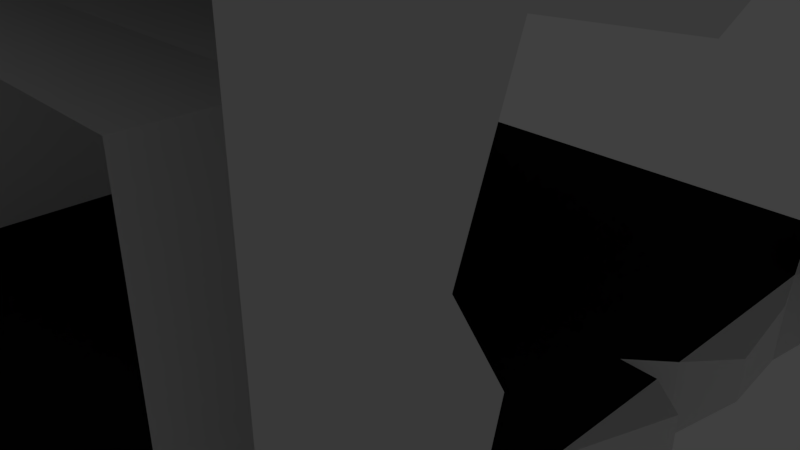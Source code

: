 # Source: TunnelDamaged.blend  (saved by Blender 2.79.0; exported with 4.5.12 LTS)
import bpy
from mathutils import Matrix  # noqa: F401  (used for matrix-valued properties, if any)

bpy.ops.wm.read_factory_settings(use_empty=True)
scene = bpy.context.scene
scene.name = 'Scene'

# ---- collections
col_collection_1 = bpy.data.collections.new('Collection 1'); scene.collection.children.link(col_collection_1)

# ---- materials (node trees are filled in below, after node groups)
mat_material = bpy.data.materials.new('Material')
mat_material.alpha_threshold = 0.0
mat_material.use_transparent_shadow = False
mat_material.roughness = 0.5
mat_material.line_color = (0.0, 0.0, 0.0, 1.0)
mat_road = bpy.data.materials.new('Road')
mat_road.alpha_threshold = 0.0
mat_road.use_transparent_shadow = False
mat_road.diffuse_color = (0.004896, 0.004896, 0.004896, 1.0)
mat_road.roughness = 0.5

# ---- material node trees

# ---- world
world_world = bpy.data.worlds.new('World'); scene.world = world_world
world_world.color = (0.05088, 0.05088, 0.05088)
world_world.use_sun_shadow = False
world_world.sun_shadow_jitter_overblur = 0.0
world_world.cycles.sampling_method = 'MANUAL'

# ---- cameras
cam_camera = bpy.data.cameras.new('Camera')
cam_camera.clip_end = 100.0
cam_camera.lens = 35.0
cam_camera.sensor_width = 32.0
cam_camera.sensor_height = 18.0
cam_camera.ortho_scale = 7.314
cam_camera.dof.focus_distance = 0.0
cam_camera.dof.aperture_fstop = 128.0

# ---- lights
light_lamp = bpy.data.lights.new('Lamp', 'POINT')
light_lamp.transmission_factor = 0.0
light_lamp.cutoff_distance = 30.0
light_lamp.energy = 100.0
light_lamp.shadow_buffer_clip_start = 1.001
light_lamp.shadow_soft_size = 0.1
light_lamp.shadow_maximum_resolution = 0.006
light_lamp.use_absolute_resolution = True

# ---- meshes
me_cube = bpy.data.meshes.new('Cube')
me_cube.from_pydata([(4.0, 5.0, -1.0), (4.0, 4.0, 0.0), (5.0, 5.0, 0.0), (5.0, 4.0, 4.0), (4.0, 5.0, 0.0), (5.0, 4.0, 0.0), (5.0, 5.0, 4.0), (4.0, 5.0, 4.0), (4.0, 4.0, -1.0), (4.0, 4.0, 4.0), (-4.0, 5.0, -1.0), (-4.0, 4.0, 0.0), (-5.0, 5.0, 0.0), (0.0, 4.0, 0.0), (0.0, 5.0, -1.0), (-5.0, 4.0, 4.0), (0.0, 5.0, 0.0), (-4.0, 5.0, 0.0), (0.0, 4.0, -1.0), (-5.0, 4.0, 0.0), (-5.0, 5.0, 4.0), (-4.0, 5.0, 4.0), (-4.0, 4.0, -1.0), (-4.0, 4.0, 4.0), (4.0, -5.0, -1.0), (4.0, -4.0, 0.0), (5.0, -5.0, 0.0), (5.0, -4.0, 4.0), (4.0, -5.0, 0.0), (5.0, -4.0, 0.0), (5.0, -5.0, 4.0), (4.0, -5.0, 4.0), (4.0, -4.0, -1.0), (4.0, 0.0, -1.0), (4.0, -1.372, 0.0), (4.0, -4.0, 4.0), (2.421, 0.0, 4.0), (-4.0, -5.0, -1.0), (-4.0, -4.0, 0.0), (-5.0, -5.0, 0.0), (0.0, -4.0, 0.0), (0.0, -5.0, -1.0), (-5.0, -4.0, 4.0), (0.0, -5.0, 0.0), (-4.0, -5.0, 0.0), (0.0, -4.0, -1.0), (-5.0, -4.0, 0.0), (-5.0, -5.0, 4.0), (-4.0, -5.0, 4.0), (-4.0, -4.0, -1.0), (-4.0, 0.0, -1.0), (-5.0, 0.0, 0.0), (0.0, 0.0, 0.0), (0.0, 0.0, -1.0), (-4.0, 0.0, 0.0), (-4.0, -4.0, 4.0), (-4.0, 0.0, 4.0), (-5.0, 0.0, 4.0), (5.0, 4.0, 5.0), (5.0, 5.0, 5.0), (4.0, 4.0, 5.0), (4.0, 0.0, 5.0), (5.0, 0.0, 5.0), (4.0, 5.0, 5.0), (-5.0, 4.0, 5.0), (-5.0, 5.0, 5.0), (-4.0, 4.0, 5.0), (-4.0, 0.0, 5.0), (-5.0, 0.0, 5.0), (-4.0, 5.0, 5.0), (5.0, -4.0, 5.0), (5.0, -5.0, 5.0), (4.0, -4.0, 5.0), (4.0, -5.0, 5.0), (-5.0, -4.0, 5.0), (-5.0, -5.0, 5.0), (-4.0, -4.0, 5.0), (-4.0, -5.0, 5.0), (0.0, -4.0, 5.0), (0.0, 0.0, 5.0), (0.0, 4.0, 5.0), (0.0, 5.0, 5.0), (0.0, -5.0, 5.0), (0.0, 5.0, 4.0), (0.0, 4.0, 4.0), (0.0, -5.0, 4.0), (0.0, -4.0, 4.0), (0.0, 0.0, 4.0), (4.451, 0.0, -0.5485), (5.0, 3.792, 4.0), (5.0, 0.8805, 4.0), (4.0, -1.372, -1.0), (4.0, -3.37, -1.0), (5.0, -3.307, 0.0), (5.0, 0.0, 4.3), (5.0, 3.451, 0.0), (5.0, -3.533, 4.0), (5.0, -1.532, 4.0), (4.0, 0.3533, -1.0), (4.0, 0.7735, -1.0), (3.245, -3.404, -1.0), (3.416, -2.777, -1.0), (3.371, -1.817, -1.0), (4.445, 1.329, -0.5548), (4.255, 2.633, -0.745), (4.74, 3.629, -0.2598), (5.0, 2.128, 4.712), (3.543, 0.3748, -1.0), (5.0, 3.67, 0.9078), (5.0, 3.585, 2.251), (5.0, -3.467, 0.536), (5.0, -3.822, 3.155), (5.0, -3.369, 2.332), (5.0, -3.736, 0.7568), (5.0, -0.5899, 4.502), (5.0, -3.381, 4.442), (4.511, -3.594, -0.489), (4.0, 0.8805, 4.0), (4.0, 3.726e-08, 4.3), (4.0, -3.533, 4.0), (4.0, -1.532, 4.0), (4.0, 2.128, 4.712), (4.0, 3.67, 0.9078), (4.0, 3.585, 2.251), (4.0, -3.467, 0.536), (4.0, -3.822, 3.155), (4.0, -3.369, 2.332), (4.0, -3.736, 0.7568), (4.0, -0.5899, 4.502), (4.0, -3.381, 4.442), (4.0, -3.37, 0.0), (4.0, 3.451, 0.0), (3.245, -3.404, 0.0), (3.416, -2.777, 0.0), (3.371, -1.817, 0.0), (4.0, 0.3533, 0.0), (4.0, 0.7735, 0.0), (3.543, 0.3748, 0.0), (4.451, 0.0, 0.0), (4.445, 1.329, 0.0), (4.255, 2.633, 0.0), (1.623, -1.702, 0.0), (4.0, -4.0, 2.0), (2.0, 4.0, 0.0), (0.0, 2.0, 0.0), (4.0, 4.0, 2.0), (2.28, 2.0, 4.0), (3.21, -2.0, 4.294)], [], [(0, 5, 8), (0, 2, 5), (8, 5, 95, 105, 104, 103, 99), (1, 4, 143), (8, 18, 14, 0), (132, 40, 25), (33, 53, 18, 8, 99, 107, 98), (15, 57, 68, 64), (9, 7, 145), (57, 42, 74, 68), (25, 124, 130), (5, 2, 6, 3), (10, 22, 19), (10, 19, 12), (22, 50, 51, 19), (11, 13, 16, 17), (22, 10, 14, 18), (13, 11, 144), (50, 22, 18, 53), (27, 96, 115, 97, 114, 94, 62, 70), (17, 21, 23, 11), (30, 27, 70, 71), (54, 11, 23, 56), (57, 15, 19, 51), (19, 15, 20, 12), (24, 32, 29), (24, 29, 26), (32, 92, 116, 93, 29), (25, 40, 43, 28), (32, 24, 41, 45), (92, 130, 93, 116), (32, 100, 92), (85, 48, 55, 86), (25, 28, 142), (20, 15, 64, 65), (93, 130, 124, 110), (29, 27, 30, 26), (37, 46, 49), (37, 39, 46), (49, 46, 51, 50), (38, 44, 43, 40), (49, 45, 41, 37), (54, 38, 40, 52), (50, 53, 45, 49), (44, 38, 55, 48), (78, 76, 77, 82), (54, 56, 55, 38), (57, 51, 46, 42), (46, 39, 47, 42), (58, 60, 61, 62), (58, 59, 63, 60), (64, 68, 67, 66), (64, 66, 69, 65), (70, 62, 61, 72), (70, 72, 73, 71), (74, 76, 67, 68), (74, 75, 77, 76), (79, 67, 76, 78), (118, 128, 36), (42, 47, 75, 74), (80, 66, 67, 79), (81, 69, 66, 80), (3, 6, 59, 58), (84, 23, 21, 83), (86, 55, 56, 87), (87, 56, 23, 84), (63, 81, 80, 60), (60, 80, 79, 61), (61, 79, 78, 72), (72, 78, 82, 73), (36, 87, 146), (35, 86, 147), (9, 84, 83, 7), (31, 85, 86, 35), (102, 91, 34, 134), (101, 102, 134, 133), (98, 88, 33), (58, 106, 89), (108, 109, 123, 122), (107, 99, 136, 137), (89, 109, 108, 95, 5, 3), (93, 110, 113, 112, 111, 96, 27, 29), (114, 128, 118, 94), (100, 101, 133, 132), (88, 91, 33), (36, 120, 147), (97, 120, 128, 114), (109, 89, 9, 123), (89, 106, 121, 9), (97, 115, 129, 120), (106, 90, 117, 121), (115, 96, 119, 129), (96, 111, 125, 119), (90, 94, 118, 117), (111, 112, 126, 125), (118, 36, 117), (112, 113, 127, 126), (113, 110, 124, 127), (124, 25, 127), (126, 142, 125), (127, 142, 126), (125, 35, 119), (92, 100, 132, 130), (130, 132, 25), (98, 107, 137, 135), (88, 34, 91), (138, 88, 98, 135), (34, 88, 138), (103, 104, 140, 139), (103, 139, 136, 99), (33, 91, 102, 53), (53, 102, 101, 45), (45, 101, 100), (32, 45, 100), (104, 105, 131, 140), (105, 95, 131), (95, 108, 122, 131), (62, 106, 58), (3, 58, 89), (94, 90, 106, 62), (146, 9, 121), (117, 36, 121), (52, 40, 141), (40, 132, 141), (133, 134, 141, 132), (52, 141, 134, 137), (135, 137, 134, 34), (138, 135, 34), (25, 142, 127), (31, 35, 142), (28, 31, 142), (142, 35, 125), (143, 16, 13), (4, 16, 143), (54, 52, 144), (11, 54, 144), (140, 131, 136, 139), (136, 131, 137), (52, 137, 144), (143, 13, 144, 137), (1, 143, 131), (137, 131, 143), (4, 1, 145), (7, 4, 145), (145, 122, 123), (131, 122, 1), (1, 122, 145), (145, 123, 9), (36, 146, 121), (146, 84, 9), (87, 84, 146), (128, 120, 36), (147, 87, 36), (86, 87, 147), (120, 129, 147), (129, 119, 147), (35, 147, 119)])
me_cube.polygons.foreach_set('material_index', [0, 0, 0, 1, 0, 1, 0, 0, 0, 0, 0, 0, 0, 0, 0, 1, 0, 1, 0, 0, 0, 0, 0, 0, 0, 0, 0, 0, 1, 0, 0, 0, 0, 0, 0, 0, 0, 0, 0, 0, 1, 0, 1, 0, 0, 0, 0, 0, 0, 0, 0, 0, 0, 0, 0, 0, 0, 0, 0, 0, 0, 0, 0, 0, 0, 0, 0, 0, 0, 0, 0, 0, 0, 0, 0, 0, 0, 0, 0, 0, 0, 0, 0, 0, 0, 0, 0, 0, 0, 0, 0, 0, 0, 0, 0, 0, 0, 0, 0, 0, 0, 0, 0, 1, 0, 0, 0, 0, 0, 0, 0, 0, 0, 0, 0, 0, 0, 0, 0, 0, 0, 0, 1, 1, 1, 1, 1, 0, 0, 0, 0, 0, 1, 1, 1, 1, 0, 1, 1, 1, 1, 1, 0, 0, 0, 0, 0, 0, 0, 0, 0, 0, 0, 0, 0, 0, 0])
_uv = me_cube.uv_layers.new(name='UVMap')
_uv.uv.foreach_set('vector', [0.625, 0.375, 0.5, 0.5, 0.5, 0.375, 0.5, 0.625, 0.625, 0.625, 0.625, 0.5, 0.5, 0.375, 0.5, 0.5, 0.4314, 0.5, 0.4536, 0.4675, 0.3292, 0.4069, 0.1662, 0.4307, 0.09669, 0.375, 0.5, 0.5, 0.5, 0.625, 0.25, 0.5, 0.5, 0.5, 5.96e-08, 0.5, 5.96e-08, 0.625, 0.5, 0.625, 0.4057, 0.5745, 5.96e-08, 0.5, 0.5, 0.5, 0.5, 0.5, 5.96e-08, 0.5, 5.96e-08, 1.0, 0.5, 1.0, 0.5, 0.5967, 0.4429, 0.5469, 0.5, 0.5442, 0.5, 0.5, 5.96e-08, 0.5, 5.96e-08, 0.625, 0.5, 0.625, 0.5, 0.5, 0.625, 0.5, 0.5, 0.25, 0.5, 0.5, 1.192e-07, 0.5, 1.192e-07, 0.625, 0.5, 0.625, 0.5, 0.5, 0.5666, 0.567, 0.5788, 0.5, 0.5, 0.5, 0.625, 0.5, 0.625, 1.0, 0.5, 1.0, 0.625, 0.375, 0.5, 0.375, 0.5, 0.5, 0.5, 0.625, 0.375, 0.5, 0.375, 0.625, 0.5, 0.375, 5.96e-08, 0.375, 5.96e-08, 0.5, 0.5, 0.5, 0.5, 0.5, 1.0, 0.5, 1.0, 0.625, 0.5, 0.625, 0.5, 0.5, 0.5, 0.625, 1.0, 0.625, 1.0, 0.5, 0.5, 0.5, 8.941e-08, 0.5, 0.5, 0.25, 0.5, 0.5, 0.5, 1.0, 1.0, 1.0, 1.0, 0.5, 0.5, 0.5, 0.5584, 0.5, 0.5774, 0.5553, 0.8085, 0.5, 0.9263, 0.5627, 1.0, 0.5375, 1.0, 0.625, 0.5, 0.625, 0.375, 0.5, 0.375, 1.0, 0.25, 1.0, 0.25, 0.5, 0.375, 0.5, 0.5, 0.5, 0.5, 0.625, 0.375, 0.625, 0.5, 0.5, 1.0, 0.5, 1.0, 1.0, 0.5, 1.0, 0.5, 0.5, 1.0, 0.5, 1.0, 2.384e-07, 0.5, 2.384e-07, 0.5, 0.5, 0.5, 1.0, 0.625, 1.0, 0.625, 0.5, 0.375, 0.375, 0.5, 0.375, 0.5, 0.5, 0.5, 0.375, 0.625, 0.5, 0.625, 0.375, 0.5, 0.375, 0.5788, 0.375, 0.5508, 0.4389, 0.5866, 0.5, 0.5, 0.5, 0.5, 0.5, 5.96e-08, 0.5, 5.96e-08, 0.375, 0.5, 0.375, 0.5, 0.5, 0.5, 0.375, 5.96e-08, 0.375, 5.96e-08, 0.5, 0.5, 0.375, 0.5, 0.5, 0.625, 0.5, 0.5639, 0.4389, 0.5, 0.5, 0.4057, 0.5745, 0.5, 0.5788, 0.5, 0.625, 1.192e-07, 0.625, 8.941e-08, 0.75, 0.5, 0.75, 0.5, 0.5, 0.375, 0.5, 0.5, 0.75, 0.625, 0.5, 0.5, 0.5, 0.5, 0.625, 0.625, 0.625, 0.625, 0.5, 0.5, 0.5, 0.5, 0.567, 0.625, 0.567, 0.5, 0.5, 0.5, 1.0, 0.375, 1.0, 0.375, 0.5, 0.375, 0.375, 0.5, 0.5, 0.5, 0.375, 0.5, 0.375, 0.375, 0.375, 0.375, 0.5, 0.5, 0.375, 0.5, 0.5, 1.0, 0.5, 1.0, 0.375, 0.5, 0.5, 0.5, 0.375, 1.0, 0.375, 1.0, 0.5, 0.5, 0.5, 1.0, 0.5, 1.0, 0.375, 0.5, 0.375, 0.5, 0.5, 0.5, 1.788e-07, 1.0, 0.0, 1.0, 0.5, 0.5, 0.5, 1.0, 0.5, 1.0, 2.98e-07, 0.5, 3.874e-07, 0.625, 0.5, 0.75, 0.5, 0.75, 1.0, 0.625, 1.0, 0.5, 0.5, 8.941e-08, 0.5, 1.192e-07, 0.375, 0.5, 0.375, 0.5, 0.5, 0.5, 1.0, 0.0, 1.0, 0.0, 0.5, 0.5, 0.5, 0.5, 2.384e-07, 1.192e-07, 2.384e-07, 1.192e-07, 0.5, 0.5, 0.5, 0.375, 0.5, 0.375, 1.0, 0.5, 1.0, 0.625, 0.5, 0.5, 0.5, 0.5, 2.384e-07, 0.625, 2.384e-07, 0.625, 0.5, 0.625, 0.625, 0.5, 0.625, 0.5, 0.5, 0.375, 0.5, 0.375, 2.384e-07, 0.5, 2.384e-07, 0.5, 0.5, 0.375, 0.5, 0.5, 0.5, 0.5, 0.625, 0.375, 0.625, 0.625, 0.5, 0.625, 1.0, 0.5, 1.0, 0.5, 0.5, 0.625, 0.5, 0.5, 0.5, 0.5, 0.375, 0.625, 0.375, 0.375, 0.5, 0.5, 0.5, 0.5, 1.0, 0.375, 1.0, 0.375, 0.5, 0.375, 0.375, 0.5, 0.375, 0.5, 0.5, 0.5, 0.5, 8.941e-08, 0.5, 8.941e-08, 1.788e-07, 0.5, 1.788e-07, 0.5, 0.5, 0.5, 0.4263, 0.3026, 0.5, 0.5, 0.5, 0.375, 0.5, 0.375, 0.625, 0.5, 0.625, 0.5, 0.5, 8.941e-08, 0.5, 8.941e-08, 2.384e-07, 0.5, 2.384e-07, 0.5, 0.375, 1.192e-07, 0.375, 8.941e-08, 0.25, 0.5, 0.25, 0.5, 0.5, 0.625, 0.5, 0.625, 0.625, 0.5, 0.625, 0.5, 0.5, 8.941e-08, 0.5, 1.192e-07, 0.625, 0.5, 0.625, 0.5, 0.5, 8.941e-08, 0.5, 8.941e-08, 1.0, 0.5, 1.0, 0.5, 0.5, 8.941e-08, 0.5, 8.941e-08, 1.0, 0.5, 1.0, 0.5, 0.375, 5.96e-08, 0.375, 5.96e-08, 0.25, 0.5, 0.25, 0.5, 0.5, 5.96e-08, 0.5, 5.96e-08, 2.384e-07, 0.5, 2.384e-07, 0.5, 0.5, 5.96e-08, 0.5, 5.96e-08, 1.788e-07, 0.5, 1.788e-07, 0.5, 0.5, 5.96e-08, 0.5, 5.96e-08, 0.375, 0.5, 0.375, 0.5526, 0.5, 0.25, 0.5, 0.535, 0.75, 0.5, 0.5, 5.96e-08, 0.5, 0.4013, 0.75, 0.5, 0.5, 5.96e-08, 0.5, 5.96e-08, 0.625, 0.5, 0.625, 0.5, 0.625, 5.96e-08, 0.625, 5.96e-08, 0.75, 0.5, 0.75, 0.4214, 0.375, 0.5, 0.375, 0.5, 0.5, 0.4214, 0.5, 0.4029, 0.375, 0.5229, 0.375, 0.5229, 0.5, 0.4029, 0.5, 0.5, 0.5442, 0.5564, 0.5, 0.5, 0.5, 0.5, 0.375, 0.266, 0.3391, 0.474, 0.25, 0.625, 0.6135, 0.625, 0.7814, 0.5, 0.7814, 0.5, 0.6135, 0.4429, 0.375, 0.5, 0.375, 0.5, 0.5, 0.4429, 0.5, 0.474, 0.5, 0.4481, 0.2814, 0.4588, 0.1135, 0.4314, 2.384e-07, 0.5, 2.384e-07, 0.5, 0.5, 0.5866, 0.5, 0.5666, 0.567, 0.533, 0.5946, 0.5789, 0.7915, 0.5223, 0.8944, 0.5584, 1.0, 0.5, 1.0, 0.5, 0.5, 0.375, 0.4263, 0.25, 0.4263, 0.25, 0.5, 0.375, 0.5, 0.5745, 0.375, 0.6529, 0.375, 0.6529, 0.5, 0.5745, 0.5, 0.5564, 0.5, 0.5, 0.3285, 0.5, 0.5, 0.5526, 0.5, 0.75, 0.3086, 0.6513, 0.25, 0.375, 0.5585, 0.25, 0.5585, 0.25, 0.6763, 0.375, 0.6763, 0.375, 0.5314, 0.375, 0.75, 0.25, 0.75, 0.25, 0.5314, 0.625, 0.474, 0.625, 0.266, 0.5, 0.266, 0.5, 0.5, 0.375, 0.5585, 0.375, 0.3274, 0.25, 0.3274, 0.25, 0.5585, 0.625, 0.516, 0.625, 0.3601, 0.5, 0.3601, 0.5, 0.516, 0.625, 0.5553, 0.625, 0.5, 0.5, 0.5, 0.5, 0.5553, 0.625, 0.5, 0.625, 0.3944, 0.5, 0.3944, 0.5, 0.5, 0.375, 0.6101, 0.375, 0.5, 0.25, 0.5, 0.25, 0.6101, 0.625, 0.3944, 0.625, 0.2915, 0.5, 0.2915, 0.5, 0.3944, 0.5, 0.5, 0.3026, 0.5, 0.5, 0.6101, 0.375, 0.5415, 0.375, 0.3446, 0.25, 0.3446, 0.25, 0.5415, 0.625, 0.533, 0.625, 0.5666, 0.5, 0.5666, 0.5, 0.533, 0.5666, 0.567, 0.5, 0.5, 0.533, 0.5946, 0.5789, 0.5415, 0.5, 0.5, 0.5223, 0.6444, 0.533, 0.5946, 0.5, 0.75, 0.5789, 0.7915, 0.5223, 0.3944, 0.5, 0.5, 0.5584, 0.5, 0.5, 0.375, 0.4057, 0.375, 0.4057, 0.5, 0.5, 0.5, 0.5, 0.5788, 0.4057, 0.5745, 0.5, 0.5, 0.5, 0.375, 0.4429, 0.375, 0.4429, 0.5, 0.5, 0.5, 0.5, 0.4314, 0.3285, 0.5, 0.3285, 0.375, 0.5564, 0.5, 0.5564, 0.4314, 0.5, 0.375, 0.5, 0.5, 0.5785, 0.5, 0.75, 0.4314, 0.75, 0.5, 0.4162, 0.4307, 0.5792, 0.4069, 0.5792, 0.5, 0.4162, 0.5, 0.4162, 0.4307, 0.4162, 0.5, 0.3467, 0.5, 0.3467, 0.375, 0.5, 0.5, 0.5, 0.3285, 0.4214, 0.2729, 5.96e-08, 0.5, 0.5, 0.5, 0.9214, 0.2729, 0.927, 0.1529, 0.5, 2.98e-07, 0.5, 0.5, 0.927, 0.6529, 0.9057, 0.5745, 0.5, 0.5, 5.96e-08, 0.5, 0.4057, 0.5745, 0.5792, 0.4069, 0.7036, 0.4675, 0.6814, 0.5, 0.5792, 0.5, 0.5925, 0.4675, 0.625, 0.5, 0.5, 0.5, 0.625, 0.5, 0.625, 0.6135, 0.5, 0.6135, 0.5, 0.5, 0.5, 0.375, 0.766, 0.3391, 1.0, 0.375, 0.5, 0.5, 0.5, 0.625, 0.474, 0.5, 0.5, 0.5375, 0.6101, 0.5, 0.766, 0.5891, 0.5, 0.625, 0.535, 0.5, 0.75, 0.75, 0.75, 0.516, 0.5, 0.6101, 0.3026, 0.5, 0.5, 0.766, 0.5, 0.5, 0.5, 0.0, 0.7028, 0.2873, 0.5, 0.5, 0.9057, 0.5745, 0.7028, 0.7873, 0.427, 0.4029, 0.4214, 0.5229, 0.2028, 0.5373, 0.4057, 0.3245, 0.5, 0.5, 0.7028, 0.2873, 0.9214, 0.2729, 0.9429, 0.5469, 0.5, 0.5442, 0.4429, 0.5469, 0.4214, 0.2729, 0.5, 0.3285, 0.5564, 0.5, 0.5, 0.5442, 0.5, 0.3285, 0.5, 0.5, 0.5, 0.75, 0.533, 0.5946, 0.625, 0.5, 0.75, 0.5, 0.75, 0.25, 0.625, 0.5, 0.625, 1.0, 0.75, 0.75, 0.5, 0.5, 0.5, 0.75, 0.5223, 0.6444, 0.5, 0.5, 0.25, 0.625, 0.25, 0.5, 0.5, 0.375, 5.96e-08, 0.375, 0.25, 0.25, 0.5, 0.5, 1.0, 0.5, 1.0, 0.75, 0.5, 0.5, 0.5, 2.384e-07, 1.0, 0.25, 0.5319, 0.5792, 0.5, 0.6814, 0.5, 0.3467, 0.5557, 0.4162, 0.5, 0.5967, 0.5, 0.9314, 0.4429, 0.5469, 0.5, 0.5, 0.9429, 0.5469, 0.5, 0.75, 0.5, 0.5, 0.25, 0.5, 0.25, 0.25, 0.6929, 0.04685, 0.5, 0.5, 0.25, 0.5, 0.5, 0.4314, 0.4429, 0.5469, 0.5, 0.9314, 0.25, 1.0, 0.375, 0.5, 0.25, 0.5, 0.25, 0.75, 0.375, 0.5, 0.375, 2.384e-07, 0.25, 0.25, 0.5, 0.5, 0.4588, 0.3635, 0.4481, 0.5314, 0.4314, 0.5, 0.4588, 0.6135, 0.5, 0.5, 0.5, 0.5, 0.4588, 0.6135, 0.5, 0.75, 0.5, 0.5, 0.4481, 0.5314, 0.5, 0.75, 0.5526, 0.5, 0.535, 0.75, 0.75, 0.766, 0.535, 0.5, 0.25, 0.75, 0.75, 0.75, 0.5, 0.5, 0.5, 1.0, 0.785, 0.75, 0.5, 0.4263, 0.5, 0.3086, 0.3026, 0.5, 0.4013, 0.5, 5.96e-08, 0.75, 0.3026, 0.75, 0.5, 0.5, 0.5, 1.0, 0.9013, 0.75, 0.5, 0.5585, 0.5, 0.3274, 0.4013, 0.5, 0.5774, 0.5553, 0.5584, 0.5, 0.75, 0.5367, 0.5, 0.5, 0.4013, 0.75, 0.5, 0.5584])
me_cube.materials.append(mat_material)
me_cube.materials.append(mat_road)
me_cube.use_remesh_preserve_volume = False
me_cube.use_remesh_preserve_attributes = False
me_cube.use_mirror_vertex_groups = False
me_cube.update()

# ---- objects
ob_damagedtunnel = bpy.data.objects.new('DamagedTunnel', me_cube)
ob_lamp = bpy.data.objects.new('Lamp', light_lamp)
ob_camera = bpy.data.objects.new('Camera', cam_camera)

# ---- transforms, parenting, visibility, modifiers, constraints
ob_damagedtunnel.location = (0.0, 0.0, 0.0)
ob_damagedtunnel.lock_rotations_4d = False
ob_damagedtunnel.empty_display_type = 'ARROWS'
ob_damagedtunnel.lineart.crease_threshold = 0.0
ob_lamp.location = (4.076, 1.005, 5.904)
ob_lamp.rotation_euler = (0.6503, 0.05522, 1.866)
ob_lamp.lock_rotations_4d = False
ob_lamp.empty_display_type = 'ARROWS'
ob_lamp.color = (0.0, 0.0, 0.0, 0.0)
ob_lamp.lineart.crease_threshold = 0.0
ob_camera.location = (7.481, -6.508, 5.344)
ob_camera.rotation_euler = (1.109, 0.0, 0.8149)
ob_camera.lock_rotations_4d = False
ob_camera.empty_display_type = 'ARROWS'
ob_camera.color = (0.0, 0.0, 0.0, 0.0)
ob_camera.display_type = 'WIRE'
ob_camera.lineart.crease_threshold = 0.0

# ---- collection membership
col_collection_1.objects.link(ob_damagedtunnel)
col_collection_1.objects.link(ob_lamp)
col_collection_1.objects.link(ob_camera)

# ---- scene / render settings (as saved in the file)
scene.camera = ob_camera
scene.frame_start = 1; scene.frame_end = 250; scene.frame_set(1)
scene.render.engine = 'BLENDER_EEVEE_NEXT'
scene.render.resolution_percentage = 50
scene.render.dither_intensity = 0.0
scene.cycles.use_denoising = False
scene.cycles.samples = 128
scene.cycles.sampling_pattern = 'TABULATED_SOBOL'
scene.cycles.use_adaptive_sampling = False
scene.cycles.use_light_tree = False
scene.cycles.blur_glossy = 0.0
scene.cycles.sample_clamp_indirect = 0.0
scene.view_settings.view_transform = 'Standard'
bpy.context.view_layer.update()
